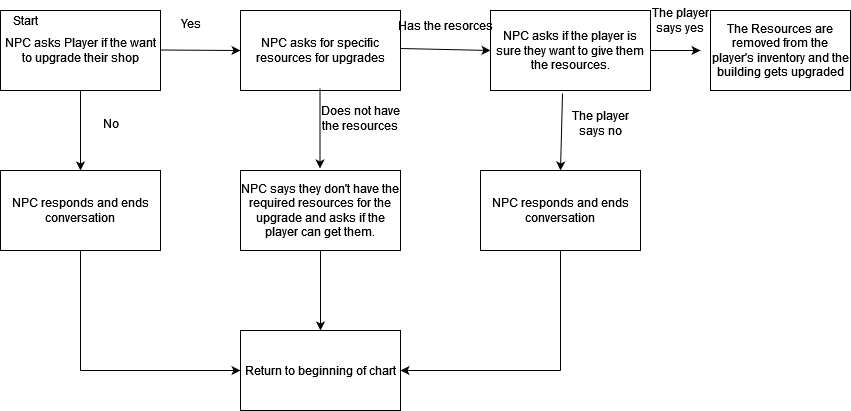

The diagram above was exported from draw.io. Its source (the exported page's mxGraphModel, read from the mxfile embedded in the PNG):
<mxGraphModel dx="1050" dy="491" grid="1" gridSize="10" guides="1" tooltips="1" connect="1" arrows="1" fold="1" page="1" pageScale="1" pageWidth="850" pageHeight="1100" math="0" shadow="0">
  <root>
    <mxCell id="0" />
    <mxCell id="1" parent="0" />
    <mxCell id="ZAs5WbE9bh94cHq_SIH2-1" value="NPC asks Player if the want to upgrade their shop" style="rounded=0;whiteSpace=wrap;html=1;" vertex="1" parent="1">
      <mxGeometry y="40" width="160" height="80" as="geometry" />
    </mxCell>
    <mxCell id="ZAs5WbE9bh94cHq_SIH2-2" value="NPC asks for specific resources for upgrades" style="rounded=0;whiteSpace=wrap;html=1;" vertex="1" parent="1">
      <mxGeometry x="240" y="40" width="160" height="80" as="geometry" />
    </mxCell>
    <mxCell id="ZAs5WbE9bh94cHq_SIH2-3" value="" style="endArrow=classic;html=1;rounded=0;entryX=0;entryY=0.5;entryDx=0;entryDy=0;" edge="1" parent="1" target="ZAs5WbE9bh94cHq_SIH2-2">
      <mxGeometry width="50" height="50" relative="1" as="geometry">
        <mxPoint x="160" y="79.5" as="sourcePoint" />
        <mxPoint x="220" y="80" as="targetPoint" />
      </mxGeometry>
    </mxCell>
    <mxCell id="ZAs5WbE9bh94cHq_SIH2-5" value="Yes" style="text;html=1;align=center;verticalAlign=middle;resizable=0;points=[];autosize=1;strokeColor=none;fillColor=none;" vertex="1" parent="1">
      <mxGeometry x="170" y="38" width="40" height="30" as="geometry" />
    </mxCell>
    <mxCell id="ZAs5WbE9bh94cHq_SIH2-6" value="" style="endArrow=classic;html=1;rounded=0;" edge="1" parent="1">
      <mxGeometry width="50" height="50" relative="1" as="geometry">
        <mxPoint x="80" y="120" as="sourcePoint" />
        <mxPoint x="80" y="200" as="targetPoint" />
      </mxGeometry>
    </mxCell>
    <mxCell id="ZAs5WbE9bh94cHq_SIH2-7" value="NPC responds and ends conversation" style="rounded=0;whiteSpace=wrap;html=1;" vertex="1" parent="1">
      <mxGeometry y="200" width="160" height="80" as="geometry" />
    </mxCell>
    <mxCell id="ZAs5WbE9bh94cHq_SIH2-8" value="No" style="text;html=1;align=center;verticalAlign=middle;resizable=0;points=[];autosize=1;strokeColor=none;fillColor=none;" vertex="1" parent="1">
      <mxGeometry x="90" y="138" width="40" height="30" as="geometry" />
    </mxCell>
    <mxCell id="ZAs5WbE9bh94cHq_SIH2-9" value="NPC asks if the player is sure they want to give them the resources." style="rounded=0;whiteSpace=wrap;html=1;" vertex="1" parent="1">
      <mxGeometry x="490" y="40" width="160" height="80" as="geometry" />
    </mxCell>
    <mxCell id="ZAs5WbE9bh94cHq_SIH2-11" value="" style="endArrow=classic;html=1;rounded=0;entryX=0;entryY=0.5;entryDx=0;entryDy=0;" edge="1" parent="1" target="ZAs5WbE9bh94cHq_SIH2-9">
      <mxGeometry width="50" height="50" relative="1" as="geometry">
        <mxPoint x="400" y="78" as="sourcePoint" />
        <mxPoint x="450" y="28" as="targetPoint" />
      </mxGeometry>
    </mxCell>
    <mxCell id="ZAs5WbE9bh94cHq_SIH2-12" value="Has the resorces" style="text;html=1;align=center;verticalAlign=middle;resizable=0;points=[];autosize=1;strokeColor=none;fillColor=none;" vertex="1" parent="1">
      <mxGeometry x="390" y="40" width="110" height="30" as="geometry" />
    </mxCell>
    <mxCell id="ZAs5WbE9bh94cHq_SIH2-13" value="" style="endArrow=classic;html=1;rounded=0;" edge="1" parent="1">
      <mxGeometry width="50" height="50" relative="1" as="geometry">
        <mxPoint x="319.5" y="118" as="sourcePoint" />
        <mxPoint x="319.5" y="198" as="targetPoint" />
      </mxGeometry>
    </mxCell>
    <mxCell id="ZAs5WbE9bh94cHq_SIH2-14" value="&lt;div&gt;Does not have&lt;/div&gt;&lt;div&gt;the resources&lt;br&gt;&lt;/div&gt;" style="text;html=1;align=center;verticalAlign=middle;resizable=0;points=[];autosize=1;strokeColor=none;fillColor=none;" vertex="1" parent="1">
      <mxGeometry x="310" y="128" width="100" height="40" as="geometry" />
    </mxCell>
    <mxCell id="ZAs5WbE9bh94cHq_SIH2-15" value="NPC says they don't have the required resources for the upgrade and asks if the player can get them." style="rounded=0;whiteSpace=wrap;html=1;" vertex="1" parent="1">
      <mxGeometry x="240" y="200" width="160" height="80" as="geometry" />
    </mxCell>
    <mxCell id="ZAs5WbE9bh94cHq_SIH2-17" value="NPC responds and ends conversation" style="rounded=0;whiteSpace=wrap;html=1;" vertex="1" parent="1">
      <mxGeometry x="480" y="200" width="160" height="80" as="geometry" />
    </mxCell>
    <mxCell id="ZAs5WbE9bh94cHq_SIH2-18" value="" style="endArrow=classic;html=1;rounded=0;entryX=0.5;entryY=0;entryDx=0;entryDy=0;exitX=0.45;exitY=1.038;exitDx=0;exitDy=0;exitPerimeter=0;" edge="1" parent="1" source="ZAs5WbE9bh94cHq_SIH2-9" target="ZAs5WbE9bh94cHq_SIH2-17">
      <mxGeometry width="50" height="50" relative="1" as="geometry">
        <mxPoint x="600" y="120" as="sourcePoint" />
        <mxPoint x="650" y="70" as="targetPoint" />
      </mxGeometry>
    </mxCell>
    <mxCell id="ZAs5WbE9bh94cHq_SIH2-19" value="&lt;div&gt;The player&lt;/div&gt;&lt;div&gt;says no&lt;br&gt;&lt;/div&gt;" style="text;html=1;align=center;verticalAlign=middle;resizable=0;points=[];autosize=1;strokeColor=none;fillColor=none;" vertex="1" parent="1">
      <mxGeometry x="560" y="133" width="80" height="40" as="geometry" />
    </mxCell>
    <mxCell id="ZAs5WbE9bh94cHq_SIH2-20" value="" style="endArrow=classic;html=1;rounded=0;" edge="1" parent="1">
      <mxGeometry width="50" height="50" relative="1" as="geometry">
        <mxPoint x="650" y="80" as="sourcePoint" />
        <mxPoint x="700" y="80" as="targetPoint" />
      </mxGeometry>
    </mxCell>
    <mxCell id="ZAs5WbE9bh94cHq_SIH2-21" value="&lt;div&gt;The player&lt;/div&gt;&lt;div&gt;says yes&lt;br&gt;&lt;/div&gt;" style="text;html=1;align=center;verticalAlign=middle;resizable=0;points=[];autosize=1;strokeColor=none;fillColor=none;" vertex="1" parent="1">
      <mxGeometry x="640" y="30" width="80" height="40" as="geometry" />
    </mxCell>
    <mxCell id="ZAs5WbE9bh94cHq_SIH2-22" value="The Resources are removed from the player's inventory and the building gets upgraded" style="rounded=0;whiteSpace=wrap;html=1;" vertex="1" parent="1">
      <mxGeometry x="710" y="40" width="140" height="80" as="geometry" />
    </mxCell>
    <mxCell id="ZAs5WbE9bh94cHq_SIH2-23" value="Return to beginning of chart" style="rounded=0;whiteSpace=wrap;html=1;" vertex="1" parent="1">
      <mxGeometry x="240" y="360" width="160" height="80" as="geometry" />
    </mxCell>
    <mxCell id="ZAs5WbE9bh94cHq_SIH2-25" value="" style="endArrow=none;html=1;rounded=0;" edge="1" parent="1">
      <mxGeometry width="50" height="50" relative="1" as="geometry">
        <mxPoint x="80" y="400" as="sourcePoint" />
        <mxPoint x="80" y="280" as="targetPoint" />
      </mxGeometry>
    </mxCell>
    <mxCell id="ZAs5WbE9bh94cHq_SIH2-26" value="" style="endArrow=classic;html=1;rounded=0;entryX=0;entryY=0.5;entryDx=0;entryDy=0;" edge="1" parent="1" target="ZAs5WbE9bh94cHq_SIH2-23">
      <mxGeometry width="50" height="50" relative="1" as="geometry">
        <mxPoint x="80" y="400" as="sourcePoint" />
        <mxPoint x="130" y="350" as="targetPoint" />
      </mxGeometry>
    </mxCell>
    <mxCell id="ZAs5WbE9bh94cHq_SIH2-27" value="&lt;div&gt;Start&lt;/div&gt;" style="text;html=1;align=center;verticalAlign=middle;resizable=0;points=[];autosize=1;strokeColor=none;fillColor=none;" vertex="1" parent="1">
      <mxGeometry y="35" width="50" height="30" as="geometry" />
    </mxCell>
    <mxCell id="ZAs5WbE9bh94cHq_SIH2-28" value="" style="endArrow=classic;html=1;rounded=0;entryX=0.5;entryY=0;entryDx=0;entryDy=0;" edge="1" parent="1" target="ZAs5WbE9bh94cHq_SIH2-23">
      <mxGeometry width="50" height="50" relative="1" as="geometry">
        <mxPoint x="320" y="280" as="sourcePoint" />
        <mxPoint x="370" y="230" as="targetPoint" />
      </mxGeometry>
    </mxCell>
    <mxCell id="ZAs5WbE9bh94cHq_SIH2-29" value="" style="endArrow=none;html=1;rounded=0;" edge="1" parent="1">
      <mxGeometry width="50" height="50" relative="1" as="geometry">
        <mxPoint x="560" y="400" as="sourcePoint" />
        <mxPoint x="560" y="280" as="targetPoint" />
      </mxGeometry>
    </mxCell>
    <mxCell id="ZAs5WbE9bh94cHq_SIH2-30" value="" style="endArrow=classic;html=1;rounded=0;entryX=1;entryY=0.5;entryDx=0;entryDy=0;" edge="1" parent="1" target="ZAs5WbE9bh94cHq_SIH2-23">
      <mxGeometry width="50" height="50" relative="1" as="geometry">
        <mxPoint x="560" y="400" as="sourcePoint" />
        <mxPoint x="610" y="350" as="targetPoint" />
      </mxGeometry>
    </mxCell>
  </root>
</mxGraphModel>